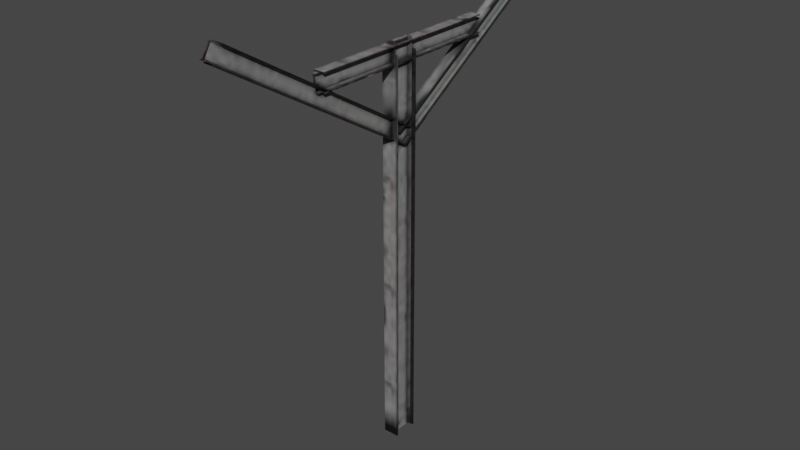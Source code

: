 # Source: poles.blend  (saved by Blender 3.6.13; exported with 4.5.12 LTS)
import bpy
from mathutils import Matrix  # noqa: F401  (used for matrix-valued properties, if any)

bpy.ops.wm.read_factory_settings(use_empty=True)
scene = bpy.context.scene
scene.name = 'Scene'

# ---- collections
col_collection = bpy.data.collections.new('Collection'); scene.collection.children.link(col_collection)

# ---- images (referenced by path relative to the original .blend; pixels are not part of the script)
import os
ASSET_DIR = os.environ.get("B2B_ASSET_DIR", "")  # directory of the original .blend (textures are referenced by path, not embedded)
HERE = os.path.dirname(os.path.abspath(__file__))  # packed textures are extracted next to this script under _unpacked/

def load_image(name, relpath, width, height, colorspace="sRGB"):
    """Load a texture the original file referenced (path relative to the .blend, or extracted next to this script)."""
    p = next((c for c in (os.path.join(HERE, relpath), os.path.join(ASSET_DIR, relpath)) if relpath and os.path.exists(c)), "")
    if p:
        img = bpy.data.images.load(p, check_existing=True)
        img.name = name
    else:  # same state as the original file: an image datablock whose file is absent (Cycles renders it pink)
        img = bpy.data.images.new(name, width, height)
        img.source = "FILE"
        img.filepath = "//" + (relpath or name)
    img.colorspace_settings.name = colorspace
    return img
img_poles_noise_jpg = load_image('poles noise.jpg', '_unpacked/poles_noise.1d13a770.jpg', 128, 128, 'sRGB')

# ---- materials (node trees are filled in below, after node groups)
mat_poles = bpy.data.materials.new('poles')
mat_poles.use_transparent_shadow = False

# ---- material node trees
mat_poles.use_nodes = True; mat_poles.node_tree.nodes.clear()
_N = mat_poles.node_tree.nodes; _L = mat_poles.node_tree.links
n0 = _N.new('ShaderNodeBsdfPrincipled'); n0.name = 'Principled BSDF'; n0.location = (10, 300)
n0.distribution = 'GGX'
n0.subsurface_method = 'RANDOM_WALK_SKIN'
n0.inputs[3].default_value = 1.45
n0.inputs[27].default_value = (0.0, 0.0, 0.0, 1.0)
n0.inputs[28].default_value = 1.0
n1 = _N.new('ShaderNodeOutputMaterial'); n1.name = 'Material Output'; n1.location = (300, 300)
n2 = _N.new('ShaderNodeTexImage'); n2.name = 'Image Texture'; n2.location = (-289, 241)
n2.image = img_poles_noise_jpg
_L.new(n0.outputs[0], n1.inputs[0])
_L.new(n2.outputs[0], n0.inputs[0])
n1.is_active_output = True

# ---- world
world_world = bpy.data.worlds.new('World'); scene.world = world_world
world_world.use_nodes = True; world_world.node_tree.nodes.clear()
_N = world_world.node_tree.nodes; _L = world_world.node_tree.links
n0 = _N.new('ShaderNodeOutputWorld'); n0.name = 'World Output'; n0.location = (300, 300)
n1 = _N.new('ShaderNodeBackground'); n1.name = 'Background'; n1.location = (10, 300)
n1.inputs[0].default_value = (0.05088, 0.05088, 0.05088, 1.0)
_L.new(n1.outputs[0], n0.inputs[0])
n0.is_active_output = True
world_world.color = (0.05088, 0.05088, 0.05088)
world_world.use_sun_shadow = False
world_world.sun_shadow_jitter_overblur = 0.0

# ---- meshes
me_cube_001 = bpy.data.meshes.new('Cube.001')
me_cube_001.from_pydata([(-1.2, 0.02347, 2.186), (-1.205, -0.04492, 2.295), (-1.2, 1.826, 3.318), (-1.205, 1.758, 3.427), (-1.146, 0.02347, 2.186), (-1.141, -0.04492, 2.295), (-1.146, 1.826, 3.318), (-1.141, 1.758, 3.427), (-1.184, -0.03862, 2.285), (-1.184, 1.764, 3.417), (-1.161, 1.764, 3.417), (-1.161, -0.03862, 2.285), (-1.184, 1.819, 3.33), (-1.161, 1.819, 3.33), (-1.161, 0.01624, 2.198), (-1.184, 0.01624, 2.198), (-1.221, -0.04509, 2.295), (-1.221, -0.04962, 2.302), (-1.221, 1.71, 3.397), (-1.221, 1.706, 3.404), (-1.127, -0.04509, 2.295), (-1.127, -0.04962, 2.302), (-1.127, 1.71, 3.397), (-1.127, 1.706, 3.404), (-1.221, 0.02776, 2.179), (-1.221, 0.02323, 2.186), (-1.221, 1.783, 3.281), (-1.221, 1.778, 3.288), (-1.127, 0.02776, 2.179), (-1.127, 0.02323, 2.186), (-1.127, 1.783, 3.281), (-1.127, 1.778, 3.288), (-1.211, 0.09794, -0.4222), (-1.218, -0.09321, -0.4222), (-1.211, 0.09794, 3.0), (-1.218, -0.09321, 3.0), (-1.135, 0.09794, -0.4222), (-1.128, -0.09321, -0.4222), (-1.135, 0.09794, 3.0), (-1.128, -0.09321, 3.0), (-1.188, -0.0756, -0.4222), (-1.188, -0.0756, 3.0), (-1.157, -0.0756, 3.0), (-1.157, -0.0756, -0.4222), (-1.188, 0.07772, 3.0), (-1.157, 0.07772, 3.0), (-1.157, 0.07772, -0.4222), (-1.188, 0.07772, -0.4222), (-1.241, -0.09284, -0.4228), (-1.241, -0.1055, -0.4228), (-1.241, -0.09284, 2.909), (-1.241, -0.1055, 2.909), (-1.107, -0.09284, -0.4228), (-1.107, -0.1055, -0.4228), (-1.107, -0.09284, 2.909), (-1.107, -0.1055, 2.909), (-1.241, 0.1108, -0.4228), (-1.241, 0.09811, -0.4228), (-1.241, 0.1108, 2.909), (-1.241, 0.09811, 2.909), (-1.107, 0.1108, -0.4228), (-1.107, 0.09811, -0.4228), (-1.107, 0.1108, 2.909), (-1.107, 0.09811, 2.909), (-1.2, 0.08162, 2.302), (-1.205, 0.0146, 2.193), (-1.2, -1.735, 3.411), (-1.205, -1.802, 3.302), (-1.146, 0.08162, 2.302), (-1.141, 0.0146, 2.193), (-1.146, -1.735, 3.411), (-1.141, -1.802, 3.302), (-1.184, 0.02077, 2.203), (-1.184, -1.796, 3.312), (-1.161, -1.796, 3.312), (-1.161, 0.02077, 2.203), (-1.184, -1.742, 3.4), (-1.161, -1.742, 3.4), (-1.161, 0.07453, 2.291), (-1.184, 0.07453, 2.291), (-1.221, 0.01504, 2.193), (-1.221, 0.0106, 2.185), (-1.221, -1.754, 3.273), (-1.221, -1.758, 3.265), (-1.127, 0.01504, 2.193), (-1.127, 0.0106, 2.185), (-1.127, -1.754, 3.273), (-1.127, -1.758, 3.265), (-1.221, 0.08642, 2.31), (-1.221, 0.08198, 2.302), (-1.221, -1.683, 3.39), (-1.221, -1.687, 3.382), (-1.127, 0.08642, 2.31), (-1.127, 0.08198, 2.302), (-1.127, -1.683, 3.39), (-1.127, -1.687, 3.382), (-1.199, 0.9149, 2.969), (-1.204, 0.9149, 2.834), (-1.199, -0.8755, 2.969), (-1.204, -0.8755, 2.834), (-1.146, 0.9149, 2.969), (-1.141, 0.9149, 2.834), (-1.146, -0.8755, 2.969), (-1.141, -0.8755, 2.834), (-1.184, 0.9149, 2.847), (-1.184, -0.8755, 2.847), (-1.161, -0.8755, 2.847), (-1.161, 0.9149, 2.847), (-1.184, -0.8755, 2.954), (-1.161, -0.8755, 2.954), (-1.161, 0.9149, 2.954), (-1.184, 0.9149, 2.954), (-1.221, 0.9152, 2.835), (-1.221, 0.9152, 2.826), (-1.221, -0.8282, 2.835), (-1.221, -0.8282, 2.826), (-1.127, 0.9152, 2.835), (-1.127, 0.9152, 2.826), (-1.127, -0.8282, 2.835), (-1.127, -0.8282, 2.826), (-1.221, 0.9152, 2.978), (-1.221, 0.9152, 2.969), (-1.221, -0.8282, 2.978), (-1.221, -0.8282, 2.969), (-1.127, 0.9152, 2.978), (-1.127, 0.9152, 2.969), (-1.127, -0.8282, 2.978), (-1.127, -0.8282, 2.969)], [], [(8, 1, 3, 9), (9, 3, 7, 10), (10, 7, 5, 11), (11, 5, 1, 8), (2, 6, 4, 0), (7, 3, 1, 5), (14, 11, 8, 15), (13, 10, 11, 14), (12, 9, 10, 13), (15, 8, 9, 12), (0, 15, 12, 2), (2, 12, 13, 6), (6, 13, 14, 4), (4, 14, 15, 0), (16, 17, 19, 18), (18, 19, 23, 22), (22, 23, 21, 20), (20, 21, 17, 16), (18, 22, 20, 16), (23, 19, 17, 21), (24, 25, 27, 26), (26, 27, 31, 30), (30, 31, 29, 28), (28, 29, 25, 24), (26, 30, 28, 24), (31, 27, 25, 29), (40, 33, 35, 41), (41, 35, 39, 42), (42, 39, 37, 43), (43, 37, 33, 40), (34, 38, 36, 32), (39, 35, 33, 37), (46, 43, 40, 47), (45, 42, 43, 46), (44, 41, 42, 45), (47, 40, 41, 44), (32, 47, 44, 34), (34, 44, 45, 38), (38, 45, 46, 36), (36, 46, 47, 32), (48, 49, 51, 50), (50, 51, 55, 54), (54, 55, 53, 52), (52, 53, 49, 48), (50, 54, 52, 48), (55, 51, 49, 53), (56, 57, 59, 58), (58, 59, 63, 62), (62, 63, 61, 60), (60, 61, 57, 56), (58, 62, 60, 56), (63, 59, 57, 61), (72, 65, 67, 73), (73, 67, 71, 74), (74, 71, 69, 75), (75, 69, 65, 72), (66, 70, 68, 64), (71, 67, 65, 69), (78, 75, 72, 79), (77, 74, 75, 78), (76, 73, 74, 77), (79, 72, 73, 76), (64, 79, 76, 66), (66, 76, 77, 70), (70, 77, 78, 68), (68, 78, 79, 64), (80, 81, 83, 82), (82, 83, 87, 86), (86, 87, 85, 84), (84, 85, 81, 80), (82, 86, 84, 80), (87, 83, 81, 85), (88, 89, 91, 90), (90, 91, 95, 94), (94, 95, 93, 92), (92, 93, 89, 88), (90, 94, 92, 88), (95, 91, 89, 93), (104, 97, 99, 105), (105, 99, 103, 106), (106, 103, 101, 107), (107, 101, 97, 104), (98, 102, 100, 96), (103, 99, 97, 101), (110, 107, 104, 111), (109, 106, 107, 110), (108, 105, 106, 109), (111, 104, 105, 108), (96, 111, 108, 98), (98, 108, 109, 102), (102, 109, 110, 100), (100, 110, 111, 96), (112, 113, 115, 114), (114, 115, 119, 118), (118, 119, 117, 116), (116, 117, 113, 112), (114, 118, 116, 112), (119, 115, 113, 117), (120, 121, 123, 122), (122, 123, 127, 126), (126, 127, 125, 124), (124, 125, 121, 120), (122, 126, 124, 120), (127, 123, 121, 125)])
_uv = me_cube_001.uv_layers.new(name='UVMap')
_uv.uv.foreach_set('vector', [0.5319, 0.001807, 0.5379, -1.709e-08, 0.5379, 0.517, 0.5319, 0.5188, 0.5225, 0.5772, 0.5165, 0.5751, 0.5348, 0.5751, 0.5289, 0.5772, 0.5437, 0.5188, 0.5379, 0.517, 0.5379, -1.709e-08, 0.5437, 0.001807, 0.5755, 0.5572, 0.5696, 0.5539, 0.5879, 0.5539, 0.5819, 0.5572, 0.5774, 0.517, 0.562, 0.517, 0.562, -1.709e-08, 0.5774, -1.709e-08, 0.5437, 5.677e-06, 0.562, -2.858e-08, 0.562, 0.5177, 0.5437, 0.5177, 0.5755, 0.5862, 0.5755, 0.5572, 0.5819, 0.5572, 0.5819, 0.5862, 0.3704, -1.12e-08, 0.4, -5.195e-08, 0.4, 0.6104, 0.3704, 0.6104, 0.5225, 0.5952, 0.5225, 0.5772, 0.5289, 0.5772, 0.5289, 0.5952, 0.3626, 0.6104, 0.333, 0.6104, 0.333, -6.144e-08, 0.3626, -2.753e-08, 0.3665, 0.6104, 0.3626, 0.6104, 0.3626, -2.753e-08, 0.3665, -5.099e-08, 0.518, 0.5976, 0.5225, 0.5952, 0.5289, 0.5952, 0.5334, 0.5976, 0.3665, -3.376e-08, 0.3704, -1.12e-08, 0.3704, 0.6104, 0.3665, 0.6104, 0.571, 0.59, 0.5755, 0.5862, 0.5819, 0.5862, 0.5864, 0.59, 0.4694, 0.5944, 0.4669, 0.5944, 0.4669, 3.042e-08, 0.4694, -2.464e-09, 0.5923, 0.5808, 0.5909, 0.5808, 0.5909, 0.5539, 0.5923, 0.5539, 0.4694, -6.285e-08, 0.4718, -2.997e-08, 0.4718, 0.5944, 0.4694, 0.5944, 0.4972, 0.5491, 0.4948, 0.5491, 0.4948, 0.5221, 0.4972, 0.5221, 0.8823, 0.5034, 0.8553, 0.5034, 0.8553, -1.709e-08, 0.8823, -1.709e-08, 0.8284, 8.367e-06, 0.8553, -5.083e-08, 0.8553, 0.5041, 0.8284, 0.5041, 0.484, 0.5944, 0.4816, 0.5944, 0.4816, -2.885e-08, 0.484, -3.831e-09, 0.5909, 0.5808, 0.5894, 0.5808, 0.5894, 0.5539, 0.5909, 0.5539, 0.484, -1.435e-08, 0.4865, -3.937e-08, 0.4865, 0.5944, 0.484, 0.5944, 0.4889, 0.5491, 0.4865, 0.5491, 0.4865, 0.5221, 0.4889, 0.5221, 0.9092, 0.5034, 0.8823, 0.5034, 0.8823, 1.709e-08, 0.9092, 1.709e-08, 0.8014, 8.434e-06, 0.8284, -1.741e-08, 0.8284, 0.5041, 0.8014, 0.5041, 0.1109, 0.9201, 0.1025, 0.9218, 0.1025, 0.001757, 0.1109, 0.0, 0.534, 0.5701, 0.5424, 0.5751, 0.5165, 0.5751, 0.5248, 0.5701, 0.1109, 0.0, 0.1193, 0.001757, 0.1193, 0.9218, 0.1109, 0.9201, 0.5521, 0.5227, 0.5437, 0.5177, 0.5696, 0.5177, 0.5612, 0.5227, 0.1193, 0.0, 0.1411, 0.0, 0.1411, 0.9201, 0.1193, 0.9201, 0.1539, 0.0, 0.1798, 0.0, 0.1798, 0.9179, 0.1539, 0.9179, 0.5521, 0.5667, 0.5521, 0.5227, 0.5612, 0.5227, 0.5612, 0.5667, 6.838e-08, 0.0, 0.04397, 6.838e-08, 0.04397, 0.9814, 0.0, 0.9814, 0.534, 0.5261, 0.534, 0.5701, 0.5248, 0.5701, 0.5248, 0.5261, 0.08795, 0.9814, 0.04397, 0.9814, 0.04397, 6.838e-08, 0.08795, 0.0, 0.1476, 0.92, 0.1411, 0.9179, 0.1411, 0.0, 0.1476, 0.002052, 0.5404, 0.5203, 0.534, 0.5261, 0.5248, 0.5261, 0.5185, 0.5203, 0.1476, 0.002052, 0.1539, 0.0, 0.1539, 0.9179, 0.1476, 0.92, 0.5457, 0.5725, 0.5521, 0.5667, 0.5612, 0.5667, 0.5676, 0.5725, 0.09158, 0.9556, 0.08795, 0.9556, 0.08795, 0.0, 0.09158, 0.0, 0.4983, 0.521, 0.5019, 0.521, 0.5019, 0.5593, 0.4983, 0.5593, 0.09158, 0.0, 0.09521, 0.0, 0.09521, 0.9556, 0.09158, 0.9556, 0.5092, 0.5593, 0.5056, 0.5593, 0.5056, 0.521, 0.5092, 0.521, 0.1798, 0.0, 0.2181, 0.0, 0.2181, 0.8959, 0.1798, 0.8959, 0.2947, 0.0, 0.333, 0.0, 0.333, 0.8938, 0.2947, 0.8938, 0.09884, 0.9556, 0.09521, 0.9556, 0.09521, 0.0, 0.09884, 0.0, 0.5019, 0.521, 0.5056, 0.521, 0.5056, 0.5593, 0.5019, 0.5593, 0.09884, 0.0, 0.1025, 0.0, 0.1025, 0.9556, 0.09884, 0.9556, 0.5128, 0.5593, 0.5092, 0.5593, 0.5092, 0.521, 0.5128, 0.521, 0.2181, 0.0, 0.2564, 0.0, 0.2564, 0.8959, 0.2181, 0.8959, 0.2564, 0.0, 0.2947, 0.0, 0.2947, 0.8938, 0.2564, 0.8938, 0.4865, -1.524e-09, 0.4924, 0.001778, 0.4924, 0.5221, 0.4865, 0.5203, 0.556, 0.5931, 0.562, 0.5951, 0.5437, 0.5951, 0.5496, 0.5931, 0.4983, 0.5203, 0.4924, 0.5221, 0.4924, 0.001775, 0.4983, -1.348e-08, 0.582, 0.5505, 0.5879, 0.5539, 0.5696, 0.5539, 0.5756, 0.5505, 0.5319, 0.5203, 0.5165, 0.5203, 0.5165, -3.719e-09, 0.5319, 4.725e-06, 0.4983, 0.0, 0.5165, 0.0, 0.5165, 0.521, 0.4983, 0.521, 0.582, 0.5215, 0.582, 0.5505, 0.5756, 0.5505, 0.5756, 0.5215, 0.4039, 1.292e-08, 0.4335, 1.569e-08, 0.4335, 0.6104, 0.4039, 0.6104, 0.556, 0.5749, 0.556, 0.5931, 0.5496, 0.5931, 0.5496, 0.5749, 0.463, 0.6104, 0.4335, 0.6104, 0.4335, 1.994e-08, 0.463, 1.716e-08, 0.4669, 0.6104, 0.463, 0.6104, 0.463, 1.716e-08, 0.4669, 4.649e-08, 0.5605, 0.5725, 0.556, 0.5749, 0.5496, 0.5749, 0.5452, 0.5725, 0.4, 4.225e-08, 0.4039, 1.292e-08, 0.4039, 0.6104, 0.4, 0.6104, 0.5865, 0.5177, 0.582, 0.5215, 0.5756, 0.5215, 0.5711, 0.5177, 0.4792, 0.5944, 0.4767, 0.5944, 0.4767, 1.098e-08, 0.4792, 1.546e-08, 0.4874, 0.5491, 0.4889, 0.5491, 0.4889, 0.576, 0.4874, 0.576, 0.4792, 3.154e-08, 0.4816, 2.705e-08, 0.4816, 0.5944, 0.4792, 0.5944, 0.4924, 0.5221, 0.4948, 0.5221, 0.4948, 0.5491, 0.4924, 0.5491, 0.8014, 0.5067, 0.7744, 0.5067, 0.7744, -1.861e-08, 0.8014, 8.268e-06, 0.6935, 0.0, 0.7205, 0.0, 0.7205, 0.5073, 0.6935, 0.5073, 0.4743, 0.5944, 0.4718, 0.5944, 0.4718, 1.983e-08, 0.4743, 2.431e-08, 0.5879, 0.5539, 0.5894, 0.5539, 0.5894, 0.5808, 0.5879, 0.5808, 0.4743, -2.431e-08, 0.4767, -2.879e-08, 0.4767, 0.5944, 0.4743, 0.5944, 0.5128, 0.521, 0.5152, 0.521, 0.5152, 0.548, 0.5128, 0.548, 0.7744, 0.5067, 0.7475, 0.5067, 0.7475, 4.304e-09, 0.7744, 8.294e-06, 0.7205, 0.0, 0.7475, 0.0, 0.7475, 0.5073, 0.7205, 0.5073, 0.6728, -1.935e-08, 0.6787, 7.662e-06, 0.6787, 0.5135, 0.6728, 0.5135, 0.6001, 0.5504, 0.6061, 0.5537, 0.5879, 0.5537, 0.5937, 0.5504, 0.6846, 0.5135, 0.6787, 0.5135, 0.6787, 7.663e-06, 0.6846, -1.124e-08, 0.5107, 0.5921, 0.5165, 0.5954, 0.4983, 0.5954, 0.5043, 0.5921, 0.6728, 0.5135, 0.6574, 0.5135, 0.6574, 1.585e-09, 0.6728, 1.446e-08, 0.6392, 0.0, 0.6574, 0.0, 0.6574, 0.5135, 0.6392, 0.5135, 0.5107, 0.5631, 0.5107, 0.5921, 0.5043, 0.5921, 0.5043, 0.5631, 0.6083, 0.5135, 0.5774, 0.5135, 0.5774, -8.951e-09, 0.6083, -7.6e-09, 0.6001, 0.5215, 0.6001, 0.5504, 0.5937, 0.5504, 0.5937, 0.5215, 0.6083, -9.494e-09, 0.6392, -1.085e-08, 0.6392, 0.5135, 0.6083, 0.5135, 0.6891, 0.5135, 0.6846, 0.5135, 0.6846, 0.0, 0.6891, 6.838e-08, 0.6046, 0.5177, 0.6001, 0.5215, 0.5937, 0.5215, 0.5893, 0.5177, 0.6891, 6.838e-08, 0.6935, 0.0, 0.6935, 0.5135, 0.6891, 0.5135, 0.5151, 0.5593, 0.5107, 0.5631, 0.5043, 0.5631, 0.4997, 0.5593, 0.9951, -9.309e-09, 0.9977, -9.421e-09, 0.9977, 0.5, 0.9951, 0.5, 0.4925, 0.5491, 0.4948, 0.5491, 0.4948, 0.576, 0.4925, 0.576, 0.99, 1.0, 0.9875, 1.0, 0.9875, 0.5, 0.99, 0.5, 0.4889, 0.5221, 0.4913, 0.5221, 0.4913, 0.549, 0.4889, 0.549, 0.9362, 1.0, 0.9092, 1.0, 0.9092, 0.5, 0.9362, 0.5, 0.9362, 0.0, 0.9631, 0.0, 0.9631, 0.5, 0.9362, 0.5, 0.99, 8.008e-09, 0.9926, 7.897e-09, 0.9926, 0.5, 0.99, 0.5, 0.4949, 0.5491, 0.4972, 0.5491, 0.4972, 0.576, 0.4949, 0.576, 0.9951, 0.5, 0.9926, 0.5, 0.9926, 9.198e-09, 0.9951, 9.309e-09, 0.4889, 0.549, 0.4913, 0.549, 0.4913, 0.5759, 0.4889, 0.5759, 0.99, 0.5, 0.9631, 0.5, 0.9631, 1.852e-08, 0.99, 3.284e-08, 0.9092, 0.0, 0.9362, 0.0, 0.9362, 0.5, 0.9092, 0.5])
me_cube_001.materials.append(mat_poles)
me_cube_001.use_mirror_x = True
me_cube_001.update()

# ---- objects
ob_poles = bpy.data.objects.new('poles', me_cube_001)

# ---- transforms, parenting, visibility, modifiers, constraints
ob_poles.location = (0.0, 0.0, 0.0)
ob_poles.lineart.crease_threshold = 0.0
ob_poles.use_mesh_mirror_x = True

# ---- collection membership
col_collection.objects.link(ob_poles)

# ---- scene / render settings (as saved in the file)
scene.frame_start = 1; scene.frame_end = 250; scene.frame_set(2)
scene.render.engine = 'BLENDER_EEVEE_NEXT'
scene.cycles.use_denoising = False
scene.cycles.samples = 128
scene.cycles.sampling_pattern = 'TABULATED_SOBOL'
scene.cycles.use_adaptive_sampling = False
scene.cycles.use_light_tree = False
scene.view_settings.view_transform = 'Filmic'
bpy.context.view_layer.update()

# ---- added for rendering (the .blend has no active camera and no usable light): camera, sun
cam_auto = bpy.data.cameras.new('AutoCamera')
cam_auto.lens = 50.0
cam_auto.sensor_width = 36.0
cam_auto.clip_end = 1000.0
ob_auto_camera = bpy.data.objects.new('AutoCamera', cam_auto)
scene.collection.objects.link(ob_auto_camera)
ob_auto_camera.location = (3.72206, -5.86337, 5.41912)
ob_auto_camera.rotation_euler = (1.09748, -7.21219e-08, 0.694738)
scene.camera = ob_auto_camera
light_auto_sun = bpy.data.lights.new('AutoSun', 'SUN')
light_auto_sun.energy = 3.0
light_auto_sun.angle = 0.0523599
ob_auto_sun = bpy.data.objects.new('AutoSun', light_auto_sun)
scene.collection.objects.link(ob_auto_sun)
ob_auto_sun.rotation_euler = (0.872665, 0.174533, 0.523599)
bpy.context.view_layer.update()
